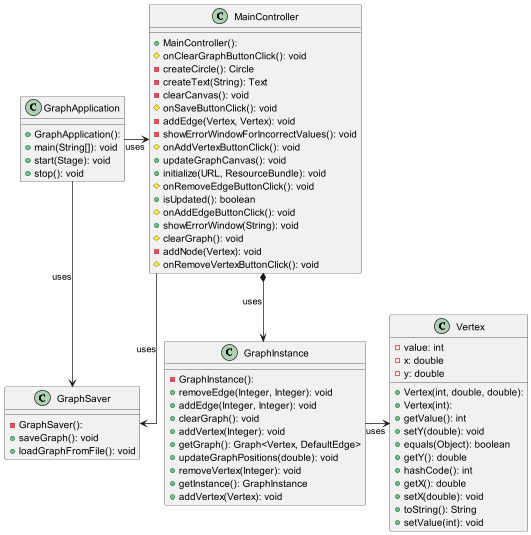

The diagram above was rendered by PlantUML. Its source (embedded in the PNG):
@startuml

top to bottom direction
skinparam linetype ortho

class GraphApplication {
  + GraphApplication(): 
  + main(String[]): void
  + start(Stage): void
  + stop(): void
}
class GraphInstance {
  - GraphInstance(): 
  + removeEdge(Integer, Integer): void
  + addEdge(Integer, Integer): void
  + clearGraph(): void
  + addVertex(Integer): void
  + getGraph(): Graph<Vertex, DefaultEdge>
  + updateGraphPositions(double): void
  + removeVertex(Integer): void
  + getInstance(): GraphInstance
  + addVertex(Vertex): void
}
class GraphSaver {
  - GraphSaver(): 
  + saveGraph(): void
  + loadGraphFromFile(): void
}
class MainController {
  + MainController(): 
  # onClearGraphButtonClick(): void
  - createCircle(): Circle
  - createText(String): Text
  - clearCanvas(): void
  # onSaveButtonClick(): void
  - addEdge(Vertex, Vertex): void
  - showErrorWindowForIncorrectValues(): void
  # onAddVertexButtonClick(): void
  + updateGraphCanvas(): void
  + initialize(URL, ResourceBundle): void
  # onRemoveEdgeButtonClick(): void
  + isUpdated(): boolean
  # onAddEdgeButtonClick(): void
  + showErrorWindow(String): void
  # clearGraph(): void
  - addNode(Vertex): void
  # onRemoveVertexButtonClick(): void
}
class Vertex {
  - value: int
  - x: double
  - y: double
  + Vertex(int, double, double): 
  + Vertex(int): 
  + getValue(): int
  + setY(double): void
  + equals(Object): boolean
  + getY(): double
  + hashCode(): int
  + getX(): double
  + setX(double): void
  + toString(): String
  + setValue(int): void
}

GraphApplication -right-> MainController : uses
MainController *--> GraphInstance : uses
GraphInstance -right-> Vertex : uses
MainController --> GraphSaver : uses
GraphApplication --> GraphSaver : uses

@enduml